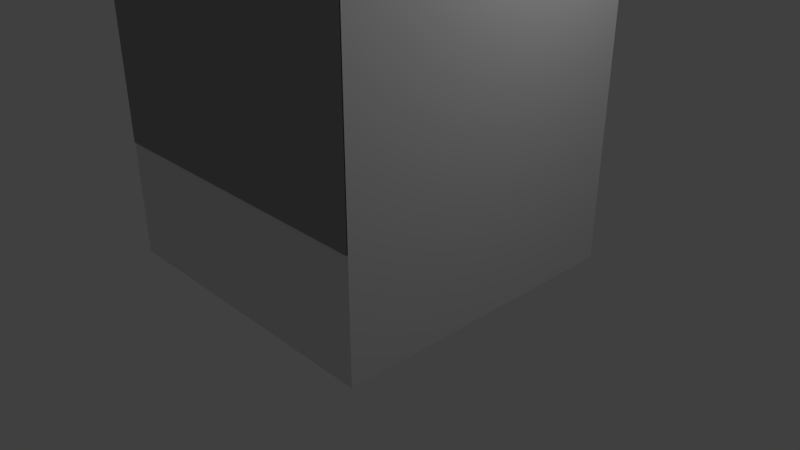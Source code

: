 # Source: elevator.blend  (saved by Blender 2.79.0; exported with 4.5.12 LTS)
import bpy
from mathutils import Matrix  # noqa: F401  (used for matrix-valued properties, if any)

bpy.ops.wm.read_factory_settings(use_empty=True)
scene = bpy.context.scene
scene.name = 'Scene'

# ---- collections
col_collection_1 = bpy.data.collections.new('Collection 1'); scene.collection.children.link(col_collection_1)

# ---- materials (node trees are filled in below, after node groups)
mat_none = bpy.data.materials.new('None')
mat_none.alpha_threshold = 0.0
mat_none.use_transparent_shadow = False
mat_none.specular_color = (0.8, 0.8, 0.8)
mat_none.roughness = 0.5
mat_none.specular_intensity = 1.0
mat_doormaterial = bpy.data.materials.new('DoorMaterial')
mat_doormaterial.alpha_threshold = 0.0
mat_doormaterial.use_transparent_shadow = False
mat_doormaterial.diffuse_color = (0.3343, 0.3343, 0.3343, 1.0)
mat_doormaterial.specular_color = (0.8, 0.8, 0.8)
mat_doormaterial.roughness = 0.5
mat_doormaterial.specular_intensity = 1.0
mat_none_001 = bpy.data.materials.new('None.001')
mat_none_001.alpha_threshold = 0.0
mat_none_001.use_transparent_shadow = False
mat_none_001.specular_color = (0.8, 0.8, 0.8)
mat_none_001.roughness = 0.5
mat_none_001.specular_intensity = 1.0

# ---- material node trees

# ---- world
world_world = bpy.data.worlds.new('World'); scene.world = world_world
world_world.color = (0.05088, 0.05088, 0.05088)
world_world.use_sun_shadow = False
world_world.sun_shadow_jitter_overblur = 0.0
world_world.cycles.sampling_method = 'MANUAL'

# ---- cameras
cam_camera = bpy.data.cameras.new('Camera')
cam_camera.clip_end = 100.0
cam_camera.lens = 35.0
cam_camera.sensor_width = 32.0
cam_camera.sensor_height = 18.0
cam_camera.ortho_scale = 7.314
cam_camera.dof.focus_distance = 0.0
cam_camera.dof.aperture_fstop = 128.0

# ---- lights
light_lamp = bpy.data.lights.new('Lamp', 'POINT')
light_lamp.transmission_factor = 0.0
light_lamp.cutoff_distance = 30.0
light_lamp.energy = 100.0
light_lamp.shadow_buffer_clip_start = 1.001
light_lamp.shadow_soft_size = 0.1
light_lamp.shadow_maximum_resolution = 0.006
light_lamp.use_absolute_resolution = True

# ---- meshes
me_bullet = bpy.data.meshes.new('Bullet')
me_bullet.from_pydata([(-1.0, -1.0, -1.0), (-1.0, -1.0, 1.0), (-1.0, 1.0, -1.0), (-1.0, 1.0, 1.0), (1.0, -1.0, -1.0), (1.0, -1.0, 1.0), (1.0, 1.0, -1.0), (1.0, 1.0, 1.0), (-1.0, -1.0, 0.0), (-1.0, 1.0, 0.0), (1.0, 1.0, 0.0), (1.0, -1.0, 0.0), (-1.0, -1.0, 0.5), (-1.0, 1.0, 0.5), (1.0, 1.0, 0.5), (1.0, -1.0, 0.5), (-1.0, 1.0, -0.5), (1.0, 1.0, -0.5), (1.0, -1.0, -0.5), (-1.0, -1.0, -0.5)], [], [(12, 1, 3, 13), (13, 3, 7, 14), (14, 7, 5, 15), (17, 10, 11, 18), (2, 6, 4, 0), (7, 3, 1, 5), (16, 9, 10, 17), (19, 8, 9, 16), (10, 14, 15, 11), (9, 13, 14, 10), (8, 12, 13, 9), (0, 19, 16, 2), (2, 16, 17, 6), (6, 17, 18, 4), (15, 14, 13, 12), (19, 18, 17, 16), (12, 15, 5, 1), (18, 19, 0, 4)])
me_bullet.materials.append(mat_none)
me_bullet.use_remesh_preserve_volume = False
me_bullet.use_remesh_preserve_attributes = False
me_bullet.use_mirror_vertex_groups = False
me_bullet.update()
me_doorleft = bpy.data.meshes.new('DoorLeft')
me_doorleft.from_pydata([(-2.0, 1.5, 2.01), (0.0, 1.5, 2.01), (0.0, 3.0, 2.01), (-2.0, 3.0, 2.01), (-2.0, 3.0, 2.01), (0.0, 3.0, 2.01), (0.0, 4.5, 2.01), (-2.0, 4.5, 2.01)], [], [(0, 1, 2, 3), (4, 5, 6, 7)])
me_doorleft.polygons.foreach_set('use_smooth', [True] * 2)
me_doorleft.materials.append(mat_doormaterial)
me_doorleft.use_remesh_preserve_volume = False
me_doorleft.use_remesh_preserve_attributes = False
me_doorleft.use_mirror_vertex_groups = False
me_doorleft.update()
me_doorleft.normals_split_custom_set([tuple(v) for v in zip(*[iter([0.0, 0.0, 1.0, 0.0, 0.0, 1.0, 0.0, 0.0, 1.0, 0.0, 0.0, 1.0, 0.0, 0.0, 1.0, 0.0, 0.0, 1.0, 0.0, 0.0, 1.0, 0.0, 0.0, 1.0])] * 3)])
me_doorright = bpy.data.meshes.new('DoorRight')
me_doorright.from_pydata([(0.0, 3.0, 2.01), (2.0, 3.0, 2.01), (2.0, 4.5, 2.01), (0.0, 4.5, 2.01), (0.0, 1.5, 2.01), (2.0, 1.5, 2.01), (2.0, 3.0, 2.01), (0.0, 3.0, 2.01)], [], [(0, 1, 2, 3), (4, 5, 6, 7)])
me_doorright.polygons.foreach_set('use_smooth', [True] * 2)
me_doorright.materials.append(mat_doormaterial)
me_doorright.use_remesh_preserve_volume = False
me_doorright.use_remesh_preserve_attributes = False
me_doorright.use_mirror_vertex_groups = False
me_doorright.update()
me_doorright.normals_split_custom_set([tuple(v) for v in zip(*[iter([0.0, 0.0, 1.0, 0.0, 0.0, 1.0, 0.0, 0.0, 1.0, 0.0, 0.0, 1.0, 0.0, 0.0, 1.0, 0.0, 0.0, 1.0, 0.0, 0.0, 1.0, 0.0, 0.0, 1.0])] * 3)])
me_shaft = bpy.data.meshes.new('Shaft')
me_shaft.from_pydata([(2.0, 18.0, -2.0), (2.0, 24.0, -2.0), (3.2, 24.0, 2.0), (3.2, 18.0, 2.0), (-2.0, 18.0, 2.0), (-2.0, 24.0, 2.0), (-3.2, 24.0, 2.0), (-3.2, 18.0, 2.0), (2.0, 0.0, -2.0), (2.0, 0.0, 2.0), (-2.0, 24.0, -2.0), (2.0, 24.0, 2.0), (-2.0, 0.0, -2.0), (-2.0, 0.0, 2.0), (2.0, 18.0, 2.0), (-2.0, 18.0, -2.0), (-2.0, 6.0, -2.0), (-2.0, 12.0, -2.0), (2.0, 12.0, -2.0), (2.0, 6.0, -2.0), (3.2, 6.0, 2.0), (3.2, 12.0, 2.0), (2.0, 12.0, 2.0), (2.0, 6.0, 2.0), (-2.0, 12.0, 2.0), (-2.0, 6.0, 2.0), (-3.2, 12.0, 2.0), (-3.2, 6.0, 2.0), (2.0, 0.0, 2.0), (-2.0, 0.0, 2.0), (-2.0, 0.0, -2.0), (-2.0, 0.0, 2.0), (-2.0, 6.0, 2.0), (-2.0, 0.0, -2.0), (-2.0, 0.0, 2.0), (-2.0, 6.0, 2.0), (-2.0, 0.0, 2.0), (-2.0, 6.0, 2.0), (2.0, 0.0, 2.0), (-2.0, 0.0, 2.0), (-2.0, 0.0, 2.0), (-2.0, 6.0, 2.0), (-2.0, 0.0, 2.0), (-2.0, 6.0, 2.0), (-2.0, 0.0, 2.0), (-2.0, 0.0, 2.0), (-2.0, 0.0, 2.0), (-3.2, 0.0, 2.0), (3.2, 0.0, 2.0)], [(4, 14), (15, 17), (25, 27), (5, 10), (14, 22), (22, 24), (22, 23), (24, 25), (3, 14), (16, 17), (8, 12), (8, 9), (5, 11), (1, 10), (4, 5), (8, 19), (21, 22), (2, 11), (18, 19), (5, 6), (20, 23), (4, 24), (11, 14), (1, 11), (9, 23), (0, 18), (12, 16), (10, 15), (0, 1), (23, 25), (24, 26), (4, 7), (13, 44), (44, 45), (45, 46), (13, 47), (9, 48)], [(13, 9, 28, 29), (13, 12, 30, 31), (25, 13, 31, 32), (31, 30, 33, 34), (32, 31, 34, 35), (35, 34, 42, 43), (29, 28, 38, 39), (13, 25, 37, 36), (31, 32, 41, 40)])
me_shaft.materials.append(mat_none_001)
me_shaft.use_remesh_preserve_volume = False
me_shaft.use_remesh_preserve_attributes = False
me_shaft.use_mirror_vertex_groups = False
me_shaft.update()
me_shaft.normals_split_custom_set([tuple(v) for v in zip(*[iter([0.0, 0.0, 1.0, 0.0, 0.0, 1.0, 0.0, 0.0, 1.0, 0.0, 0.0, 1.0, 0.0, 0.0, 0.0, 0.0, 0.0, 0.0, 0.0, 0.0, 0.0, 0.0, 0.0, 0.0, 0.0, 0.0, 1.0, 0.0, 0.0, 1.0, 0.0, 0.0, 1.0, 0.0, 0.0, 1.0, 0.0, 0.0, 0.0, 0.0, 0.0, 0.0, 0.0, 0.0, 0.0, 0.0, 0.0, 0.0, 0.0, 0.0, 1.0, 0.0, 0.0, 1.0, 0.0, 0.0, 1.0, 0.0, 0.0, 1.0, 0.0, 0.0, 1.0, 0.0, 0.0, 1.0, 0.0, 0.0, 1.0, 0.0, 0.0, 1.0, 0.0, 0.0, 1.0, 0.0, 0.0, 1.0, 0.0, 0.0, 1.0, 0.0, 0.0, 1.0, 0.0, 0.0, 1.0, 0.0, 0.0, 1.0, 0.0, 0.0, 1.0, 0.0, 0.0, 1.0, 0.0, 0.0, 1.0, 0.0, 0.0, 1.0, 0.0, 0.0, 1.0, 0.0, 0.0, 1.0])] * 3)])

# ---- objects
ob_bullet = bpy.data.objects.new('Bullet', me_bullet)
ob_doorleft = bpy.data.objects.new('DoorLeft', me_doorleft)
ob_doorright = bpy.data.objects.new('DoorRight', me_doorright)
ob_shaft = bpy.data.objects.new('Shaft', me_shaft)
ob_lamp = bpy.data.objects.new('Lamp', light_lamp)
ob_camera = bpy.data.objects.new('Camera', cam_camera)

# ---- transforms, parenting, visibility, modifiers, constraints
ob_bullet.location = (0.0, 0.0, 3.0)
ob_bullet.scale = (2.0, 2.0, 3.0)
ob_bullet.lineart.crease_threshold = 0.0
ob_doorleft.location = (0.0, 0.0, 0.0)
ob_doorleft.rotation_euler = (1.571, -0.0, 0.0)
ob_doorleft.hide_viewport = True
ob_doorleft.lineart.crease_threshold = 0.0
ob_doorright.location = (0.0, 0.0, 0.0)
ob_doorright.rotation_euler = (1.571, -0.0, 0.0)
ob_doorright.hide_viewport = True
ob_doorright.lineart.crease_threshold = 0.0
ob_shaft.location = (0.0, 0.0, 0.0)
ob_shaft.rotation_euler = (1.571, -0.0, 0.0)
ob_shaft.lineart.crease_threshold = 0.0
ob_lamp.location = (4.076, 1.005, 5.904)
ob_lamp.rotation_euler = (0.6503, 0.05522, 1.866)
ob_lamp.lock_rotations_4d = False
ob_lamp.empty_display_type = 'ARROWS'
ob_lamp.color = (0.0, 0.0, 0.0, 0.0)
ob_lamp.lineart.crease_threshold = 0.0
ob_camera.location = (7.481, -6.508, 5.344)
ob_camera.rotation_euler = (1.109, 0.0, 0.8149)
ob_camera.lock_rotations_4d = False
ob_camera.empty_display_type = 'ARROWS'
ob_camera.color = (0.0, 0.0, 0.0, 0.0)
ob_camera.display_type = 'WIRE'
ob_camera.lineart.crease_threshold = 0.0

# ---- collection membership
col_collection_1.objects.link(ob_bullet)
col_collection_1.objects.link(ob_doorleft)
col_collection_1.objects.link(ob_doorright)
col_collection_1.objects.link(ob_shaft)
col_collection_1.objects.link(ob_lamp)
col_collection_1.objects.link(ob_camera)

# ---- scene / render settings (as saved in the file)
scene.camera = ob_camera
scene.frame_start = 1; scene.frame_end = 250; scene.frame_set(1)
scene.render.engine = 'BLENDER_EEVEE_NEXT'
scene.render.resolution_percentage = 50
scene.render.dither_intensity = 0.0
scene.cycles.use_denoising = False
scene.cycles.samples = 128
scene.cycles.sampling_pattern = 'TABULATED_SOBOL'
scene.cycles.use_adaptive_sampling = False
scene.cycles.use_light_tree = False
scene.cycles.blur_glossy = 0.0
scene.cycles.sample_clamp_indirect = 0.0
scene.view_settings.view_transform = 'Standard'
bpy.context.view_layer.update()
